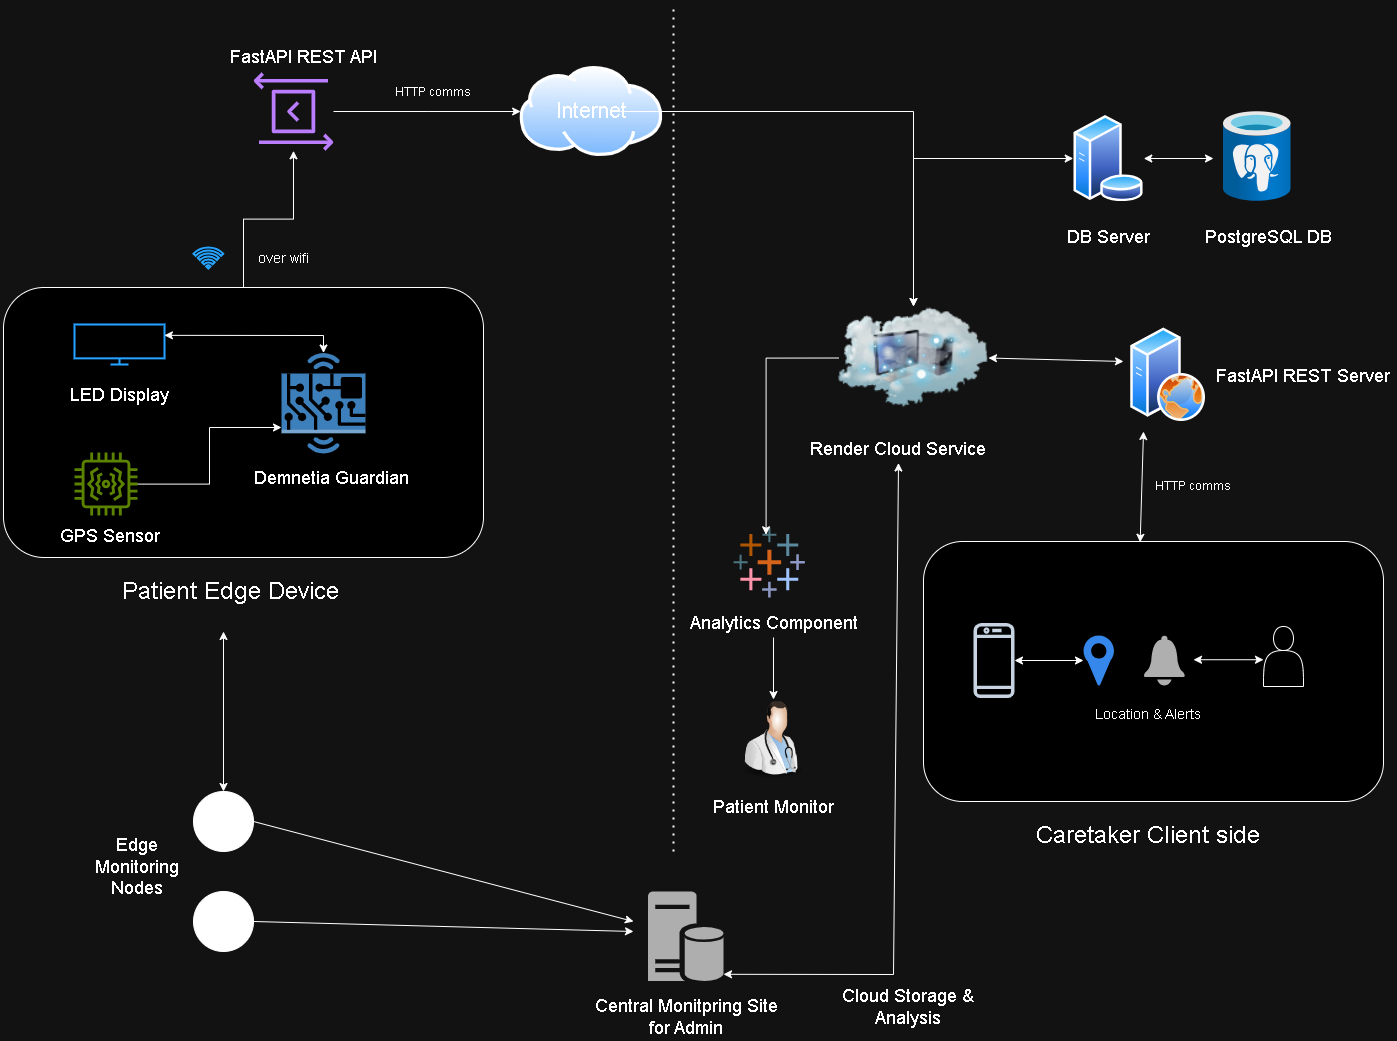

The diagram above was exported from draw.io. Its source (the exported page's mxGraphModel, read from the mxfile embedded in the PNG):
<mxGraphModel dx="3653" dy="1138" grid="1" gridSize="10" guides="1" tooltips="1" connect="1" arrows="1" fold="1" page="1" pageScale="1" pageWidth="1169" pageHeight="827" background="none" math="0" shadow="0">
  <root>
    <mxCell id="0" />
    <mxCell id="1" parent="0" />
    <mxCell id="ATVPQ-0Seo1s80Umxvkz-62" value="" style="image;aspect=fixed;html=1;points=[];align=center;fontSize=12;image=img/lib/azure2/databases/Azure_Database_PostgreSQL_Server.svg;" vertex="1" parent="1">
      <mxGeometry x="970" y="150" width="67.5" height="90" as="geometry" />
    </mxCell>
    <mxCell id="ATVPQ-0Seo1s80Umxvkz-66" value="&lt;font style=&quot;font-size: 18px;&quot;&gt;PostgreSQL DB&lt;/font&gt;" style="text;html=1;align=center;verticalAlign=middle;whiteSpace=wrap;rounded=0;" vertex="1" parent="1">
      <mxGeometry x="940" y="260" width="150" height="30" as="geometry" />
    </mxCell>
    <mxCell id="ATVPQ-0Seo1s80Umxvkz-67" value="" style="image;aspect=fixed;perimeter=ellipsePerimeter;html=1;align=center;shadow=0;dashed=0;spacingTop=3;image=img/lib/active_directory/database_server.svg;" vertex="1" parent="1">
      <mxGeometry x="819.74" y="154" width="70.52" height="86" as="geometry" />
    </mxCell>
    <mxCell id="ATVPQ-0Seo1s80Umxvkz-68" value="" style="image;html=1;image=img/lib/clip_art/networking/Cloud_Computer_128x128.png" vertex="1" parent="1">
      <mxGeometry x="585" y="345" width="150" height="103" as="geometry" />
    </mxCell>
    <mxCell id="ATVPQ-0Seo1s80Umxvkz-69" value="&lt;font style=&quot;font-size: 18px;&quot;&gt;Render Cloud Service&lt;/font&gt;" style="text;html=1;align=center;verticalAlign=middle;whiteSpace=wrap;rounded=0;" vertex="1" parent="1">
      <mxGeometry x="540" y="471.5" width="210" height="30" as="geometry" />
    </mxCell>
    <mxCell id="ATVPQ-0Seo1s80Umxvkz-70" value="&lt;font style=&quot;font-size: 18px;&quot;&gt;DB Server&lt;/font&gt;" style="text;html=1;align=center;verticalAlign=middle;whiteSpace=wrap;rounded=0;" vertex="1" parent="1">
      <mxGeometry x="780" y="260" width="150" height="30" as="geometry" />
    </mxCell>
    <mxCell id="ATVPQ-0Seo1s80Umxvkz-95" style="edgeStyle=orthogonalEdgeStyle;rounded=0;orthogonalLoop=1;jettySize=auto;html=1;" edge="1" parent="1" source="ATVPQ-0Seo1s80Umxvkz-71">
      <mxGeometry relative="1" as="geometry">
        <mxPoint x="267.1399999999999" y="150" as="targetPoint" />
      </mxGeometry>
    </mxCell>
    <mxCell id="ATVPQ-0Seo1s80Umxvkz-71" value="" style="sketch=0;outlineConnect=0;fontColor=#232F3E;gradientColor=none;fillColor=#8C4FFF;strokeColor=none;dashed=0;verticalLabelPosition=bottom;verticalAlign=top;align=center;html=1;fontSize=12;fontStyle=0;aspect=fixed;pointerEvents=1;shape=mxgraph.aws4.data_exchange_for_apis;" vertex="1" parent="1">
      <mxGeometry y="110" width="80" height="80" as="geometry" />
    </mxCell>
    <mxCell id="ATVPQ-0Seo1s80Umxvkz-94" style="edgeStyle=orthogonalEdgeStyle;rounded=0;orthogonalLoop=1;jettySize=auto;html=1;exitX=0.5;exitY=0;exitDx=0;exitDy=0;" edge="1" parent="1" source="ATVPQ-0Seo1s80Umxvkz-77" target="ATVPQ-0Seo1s80Umxvkz-71">
      <mxGeometry relative="1" as="geometry" />
    </mxCell>
    <mxCell id="ATVPQ-0Seo1s80Umxvkz-77" value="" style="rounded=1;whiteSpace=wrap;html=1;" vertex="1" parent="1">
      <mxGeometry x="-250" y="326" width="480" height="270" as="geometry" />
    </mxCell>
    <mxCell id="ATVPQ-0Seo1s80Umxvkz-101" style="edgeStyle=orthogonalEdgeStyle;rounded=0;orthogonalLoop=1;jettySize=auto;html=1;" edge="1" parent="1" source="ATVPQ-0Seo1s80Umxvkz-78" target="ATVPQ-0Seo1s80Umxvkz-79">
      <mxGeometry relative="1" as="geometry">
        <Array as="points">
          <mxPoint x="-44" y="523" />
          <mxPoint x="-44" y="466" />
        </Array>
      </mxGeometry>
    </mxCell>
    <mxCell id="ATVPQ-0Seo1s80Umxvkz-78" value="" style="sketch=0;outlineConnect=0;fontColor=#232F3E;gradientColor=none;fillColor=#7AA116;strokeColor=none;dashed=0;verticalLabelPosition=bottom;verticalAlign=top;align=center;html=1;fontSize=12;fontStyle=0;aspect=fixed;pointerEvents=1;shape=mxgraph.aws4.iot_thing_vibration_sensor;" vertex="1" parent="1">
      <mxGeometry x="-179" y="491" width="63" height="63" as="geometry" />
    </mxCell>
    <mxCell id="ATVPQ-0Seo1s80Umxvkz-79" value="" style="outlineConnect=0;dashed=0;verticalLabelPosition=bottom;verticalAlign=top;align=center;html=1;shape=mxgraph.aws3.hardware_board;fillColor=#5294CF;gradientColor=none;" vertex="1" parent="1">
      <mxGeometry x="28" y="391.5" width="84" height="100.5" as="geometry" />
    </mxCell>
    <mxCell id="ATVPQ-0Seo1s80Umxvkz-80" value="&lt;font style=&quot;font-size: 18px;&quot;&gt;Demnetia Guardian&lt;/font&gt;&lt;div&gt;&lt;br&gt;&lt;/div&gt;" style="text;html=1;align=center;verticalAlign=middle;whiteSpace=wrap;rounded=0;" vertex="1" parent="1">
      <mxGeometry x="-12" y="507.5" width="180" height="30" as="geometry" />
    </mxCell>
    <mxCell id="ATVPQ-0Seo1s80Umxvkz-81" value="" style="html=1;verticalLabelPosition=bottom;align=center;labelBackgroundColor=#ffffff;verticalAlign=top;strokeWidth=2;strokeColor=#0080F0;shadow=0;dashed=0;shape=mxgraph.ios7.icons.monitor;" vertex="1" parent="1">
      <mxGeometry x="-179" y="363" width="90" height="40" as="geometry" />
    </mxCell>
    <mxCell id="ATVPQ-0Seo1s80Umxvkz-82" value="&lt;span style=&quot;font-size: 18px;&quot;&gt;LED Display&lt;/span&gt;" style="text;html=1;align=center;verticalAlign=middle;whiteSpace=wrap;rounded=0;" vertex="1" parent="1">
      <mxGeometry x="-188" y="417.5" width="108" height="30" as="geometry" />
    </mxCell>
    <mxCell id="ATVPQ-0Seo1s80Umxvkz-83" value="&lt;font style=&quot;font-size: 18px;&quot;&gt;GPS Sensor&lt;/font&gt;&lt;div&gt;&lt;br&gt;&lt;/div&gt;" style="text;html=1;align=center;verticalAlign=middle;whiteSpace=wrap;rounded=0;" vertex="1" parent="1">
      <mxGeometry x="-197" y="566" width="108" height="30" as="geometry" />
    </mxCell>
    <mxCell id="ATVPQ-0Seo1s80Umxvkz-84" value="&lt;font style=&quot;font-size: 24px;&quot;&gt;Patient Edge Device&lt;/font&gt;" style="text;html=1;align=center;verticalAlign=middle;whiteSpace=wrap;rounded=0;" vertex="1" parent="1">
      <mxGeometry x="-158" y="616" width="270" height="30" as="geometry" />
    </mxCell>
    <mxCell id="ATVPQ-0Seo1s80Umxvkz-85" value="" style="rounded=1;whiteSpace=wrap;html=1;" vertex="1" parent="1">
      <mxGeometry x="670" y="580" width="460" height="260" as="geometry" />
    </mxCell>
    <mxCell id="ATVPQ-0Seo1s80Umxvkz-86" value="" style="image;aspect=fixed;perimeter=ellipsePerimeter;html=1;align=center;shadow=0;dashed=0;spacingTop=3;image=img/lib/active_directory/internet_cloud.svg;" vertex="1" parent="1">
      <mxGeometry x="266.41999999999996" y="105" width="142.86" height="90" as="geometry" />
    </mxCell>
    <mxCell id="ATVPQ-0Seo1s80Umxvkz-96" style="edgeStyle=orthogonalEdgeStyle;rounded=0;orthogonalLoop=1;jettySize=auto;html=1;entryX=0.5;entryY=0;entryDx=0;entryDy=0;" edge="1" parent="1" source="ATVPQ-0Seo1s80Umxvkz-87" target="ATVPQ-0Seo1s80Umxvkz-68">
      <mxGeometry relative="1" as="geometry" />
    </mxCell>
    <mxCell id="ATVPQ-0Seo1s80Umxvkz-87" value="&lt;font style=&quot;font-size: 22px;&quot;&gt;Internet&lt;/font&gt;" style="text;html=1;align=center;verticalAlign=middle;whiteSpace=wrap;rounded=0;" vertex="1" parent="1">
      <mxGeometry x="308.57" y="135" width="58.57" height="30" as="geometry" />
    </mxCell>
    <mxCell id="ATVPQ-0Seo1s80Umxvkz-88" value="&lt;font style=&quot;font-size: 24px;&quot;&gt;Caretaker Client side&lt;/font&gt;" style="text;html=1;align=center;verticalAlign=middle;whiteSpace=wrap;rounded=0;" vertex="1" parent="1">
      <mxGeometry x="770" y="860" width="250" height="30" as="geometry" />
    </mxCell>
    <mxCell id="ATVPQ-0Seo1s80Umxvkz-89" value="" style="sketch=0;outlineConnect=0;fontColor=#232F3E;gradientColor=none;fillColor=#232F3D;strokeColor=none;dashed=0;verticalLabelPosition=bottom;verticalAlign=top;align=center;html=1;fontSize=12;fontStyle=0;aspect=fixed;pointerEvents=1;shape=mxgraph.aws4.mobile_client;" vertex="1" parent="1">
      <mxGeometry x="720" y="660" width="41" height="78" as="geometry" />
    </mxCell>
    <mxCell id="ATVPQ-0Seo1s80Umxvkz-90" value="" style="image;aspect=fixed;perimeter=ellipsePerimeter;html=1;align=center;shadow=0;dashed=0;spacingTop=3;image=img/lib/active_directory/web_server.svg;" vertex="1" parent="1">
      <mxGeometry x="877.2" y="366.5" width="74.8" height="93.5" as="geometry" />
    </mxCell>
    <mxCell id="ATVPQ-0Seo1s80Umxvkz-91" value="" style="sketch=0;html=1;aspect=fixed;strokeColor=none;shadow=0;fillColor=#3B8DF1;verticalAlign=top;labelPosition=center;verticalLabelPosition=bottom;shape=mxgraph.gcp2.maps_api" vertex="1" parent="1">
      <mxGeometry x="830" y="674" width="30.5" height="50" as="geometry" />
    </mxCell>
    <mxCell id="ATVPQ-0Seo1s80Umxvkz-92" value="" style="sketch=0;pointerEvents=1;shadow=0;dashed=0;html=1;strokeColor=none;labelPosition=center;verticalLabelPosition=bottom;verticalAlign=top;align=center;fillColor=#505050;shape=mxgraph.mscae.oms.alerts" vertex="1" parent="1">
      <mxGeometry x="890.26" y="674" width="41" height="50" as="geometry" />
    </mxCell>
    <mxCell id="ATVPQ-0Seo1s80Umxvkz-93" value="" style="shape=actor;whiteSpace=wrap;html=1;" vertex="1" parent="1">
      <mxGeometry x="1010" y="665" width="40" height="60" as="geometry" />
    </mxCell>
    <mxCell id="ATVPQ-0Seo1s80Umxvkz-105" value="&lt;font style=&quot;font-size: 18px;&quot;&gt;FastAPI REST API&lt;/font&gt;" style="text;html=1;align=center;verticalAlign=middle;whiteSpace=wrap;rounded=0;" vertex="1" parent="1">
      <mxGeometry x="-40" y="80" width="180" height="30" as="geometry" />
    </mxCell>
    <mxCell id="ATVPQ-0Seo1s80Umxvkz-106" value="&lt;font style=&quot;font-size: 18px;&quot;&gt;FastAPI REST Server&lt;/font&gt;" style="text;html=1;align=center;verticalAlign=middle;whiteSpace=wrap;rounded=0;" vertex="1" parent="1">
      <mxGeometry x="960" y="399" width="180" height="30" as="geometry" />
    </mxCell>
    <mxCell id="ATVPQ-0Seo1s80Umxvkz-107" value="" style="endArrow=classic;startArrow=classic;html=1;rounded=0;exitX=1;exitY=0.5;exitDx=0;exitDy=0;" edge="1" parent="1" source="ATVPQ-0Seo1s80Umxvkz-67">
      <mxGeometry width="50" height="50" relative="1" as="geometry">
        <mxPoint x="830" y="430" as="sourcePoint" />
        <mxPoint x="960" y="197" as="targetPoint" />
      </mxGeometry>
    </mxCell>
    <mxCell id="ATVPQ-0Seo1s80Umxvkz-108" value="" style="endArrow=classic;startArrow=classic;html=1;rounded=0;exitX=0.5;exitY=0;exitDx=0;exitDy=0;entryX=0;entryY=0.5;entryDx=0;entryDy=0;" edge="1" parent="1" source="ATVPQ-0Seo1s80Umxvkz-68" target="ATVPQ-0Seo1s80Umxvkz-67">
      <mxGeometry width="50" height="50" relative="1" as="geometry">
        <mxPoint x="830" y="430" as="sourcePoint" />
        <mxPoint x="880" y="380" as="targetPoint" />
        <Array as="points">
          <mxPoint x="660" y="197" />
        </Array>
      </mxGeometry>
    </mxCell>
    <mxCell id="ATVPQ-0Seo1s80Umxvkz-109" value="" style="endArrow=classic;startArrow=classic;html=1;rounded=0;exitX=1;exitY=0.5;exitDx=0;exitDy=0;" edge="1" parent="1" source="ATVPQ-0Seo1s80Umxvkz-68">
      <mxGeometry width="50" height="50" relative="1" as="geometry">
        <mxPoint x="830" y="430" as="sourcePoint" />
        <mxPoint x="870" y="400" as="targetPoint" />
      </mxGeometry>
    </mxCell>
    <mxCell id="ATVPQ-0Seo1s80Umxvkz-110" value="" style="endArrow=classic;startArrow=classic;html=1;rounded=0;exitX=0.471;exitY=0.003;exitDx=0;exitDy=0;exitPerimeter=0;" edge="1" parent="1" source="ATVPQ-0Seo1s80Umxvkz-85">
      <mxGeometry width="50" height="50" relative="1" as="geometry">
        <mxPoint x="830" y="430" as="sourcePoint" />
        <mxPoint x="890" y="470" as="targetPoint" />
      </mxGeometry>
    </mxCell>
    <mxCell id="ATVPQ-0Seo1s80Umxvkz-111" value="" style="endArrow=classic;startArrow=classic;html=1;rounded=0;" edge="1" parent="1" source="ATVPQ-0Seo1s80Umxvkz-89" target="ATVPQ-0Seo1s80Umxvkz-91">
      <mxGeometry width="50" height="50" relative="1" as="geometry">
        <mxPoint x="830" y="530" as="sourcePoint" />
        <mxPoint x="880" y="480" as="targetPoint" />
      </mxGeometry>
    </mxCell>
    <mxCell id="ATVPQ-0Seo1s80Umxvkz-112" value="" style="endArrow=classic;startArrow=classic;html=1;rounded=0;entryX=0;entryY=0.75;entryDx=0;entryDy=0;" edge="1" parent="1">
      <mxGeometry width="50" height="50" relative="1" as="geometry">
        <mxPoint x="940" y="698.23" as="sourcePoint" />
        <mxPoint x="1010" y="698.23" as="targetPoint" />
      </mxGeometry>
    </mxCell>
    <mxCell id="ATVPQ-0Seo1s80Umxvkz-114" value="" style="endArrow=classic;startArrow=classic;html=1;rounded=0;exitX=0.999;exitY=0.271;exitDx=0;exitDy=0;exitPerimeter=0;entryX=0.5;entryY=0;entryDx=0;entryDy=0;entryPerimeter=0;" edge="1" parent="1" source="ATVPQ-0Seo1s80Umxvkz-81" target="ATVPQ-0Seo1s80Umxvkz-79">
      <mxGeometry width="50" height="50" relative="1" as="geometry">
        <mxPoint x="360" y="456" as="sourcePoint" />
        <mxPoint x="410" y="406" as="targetPoint" />
        <Array as="points">
          <mxPoint x="70" y="374" />
        </Array>
      </mxGeometry>
    </mxCell>
    <mxCell id="ATVPQ-0Seo1s80Umxvkz-115" value="&lt;font style=&quot;font-size: 14px;&quot;&gt;Location &amp;amp; Alerts&lt;/font&gt;" style="text;html=1;align=center;verticalAlign=middle;whiteSpace=wrap;rounded=0;" vertex="1" parent="1">
      <mxGeometry x="840" y="738" width="110" height="30" as="geometry" />
    </mxCell>
    <mxCell id="ATVPQ-0Seo1s80Umxvkz-116" value="HTTP comms" style="text;html=1;align=center;verticalAlign=middle;whiteSpace=wrap;rounded=0;" vertex="1" parent="1">
      <mxGeometry x="130" y="116" width="100" height="30" as="geometry" />
    </mxCell>
    <mxCell id="ATVPQ-0Seo1s80Umxvkz-117" value="HTTP comms" style="text;html=1;align=center;verticalAlign=middle;whiteSpace=wrap;rounded=0;" vertex="1" parent="1">
      <mxGeometry x="890.26" y="510" width="100" height="30" as="geometry" />
    </mxCell>
    <mxCell id="ATVPQ-0Seo1s80Umxvkz-118" value="" style="html=1;verticalLabelPosition=bottom;align=center;labelBackgroundColor=#ffffff;verticalAlign=top;strokeWidth=2;strokeColor=#0080F0;shadow=0;dashed=0;shape=mxgraph.ios7.icons.wifi;pointerEvents=1" vertex="1" parent="1">
      <mxGeometry x="-60" y="286" width="29.7" height="21" as="geometry" />
    </mxCell>
    <mxCell id="ATVPQ-0Seo1s80Umxvkz-119" value="&lt;font style=&quot;font-size: 14px;&quot;&gt;over wifi&lt;/font&gt;" style="text;html=1;align=center;verticalAlign=middle;whiteSpace=wrap;rounded=0;" vertex="1" parent="1">
      <mxGeometry y="281.5" width="60" height="30" as="geometry" />
    </mxCell>
    <mxCell id="ATVPQ-0Seo1s80Umxvkz-120" value="" style="endArrow=none;dashed=1;html=1;dashPattern=1 3;strokeWidth=2;rounded=0;" edge="1" parent="1">
      <mxGeometry width="50" height="50" relative="1" as="geometry">
        <mxPoint x="420" y="890.0045966045673" as="sourcePoint" />
        <mxPoint x="420" y="42.62" as="targetPoint" />
      </mxGeometry>
    </mxCell>
    <mxCell id="ATVPQ-0Seo1s80Umxvkz-121" value="" style="image;html=1;image=img/lib/clip_art/people/Doctor_Man_128x128.png" vertex="1" parent="1">
      <mxGeometry x="480" y="738" width="80" height="80" as="geometry" />
    </mxCell>
    <mxCell id="ATVPQ-0Seo1s80Umxvkz-122" value="" style="verticalLabelPosition=bottom;aspect=fixed;html=1;shape=mxgraph.salesforce.analytics;" vertex="1" parent="1">
      <mxGeometry x="479.99999999999994" y="566" width="71.43" height="70" as="geometry" />
    </mxCell>
    <mxCell id="ATVPQ-0Seo1s80Umxvkz-125" style="edgeStyle=orthogonalEdgeStyle;rounded=0;orthogonalLoop=1;jettySize=auto;html=1;exitX=0.5;exitY=1;exitDx=0;exitDy=0;entryX=0.5;entryY=0;entryDx=0;entryDy=0;" edge="1" parent="1" source="ATVPQ-0Seo1s80Umxvkz-123" target="ATVPQ-0Seo1s80Umxvkz-121">
      <mxGeometry relative="1" as="geometry" />
    </mxCell>
    <mxCell id="ATVPQ-0Seo1s80Umxvkz-123" value="&lt;font style=&quot;font-size: 18px;&quot;&gt;Analytics Component&lt;/font&gt;" style="text;html=1;align=center;verticalAlign=middle;whiteSpace=wrap;rounded=0;" vertex="1" parent="1">
      <mxGeometry x="432.5" y="646" width="175" height="30" as="geometry" />
    </mxCell>
    <mxCell id="ATVPQ-0Seo1s80Umxvkz-124" value="&lt;font style=&quot;font-size: 18px;&quot;&gt;Patient Monitor&lt;/font&gt;" style="text;html=1;align=center;verticalAlign=middle;whiteSpace=wrap;rounded=0;" vertex="1" parent="1">
      <mxGeometry x="450" y="830" width="140" height="30" as="geometry" />
    </mxCell>
    <mxCell id="ATVPQ-0Seo1s80Umxvkz-126" style="edgeStyle=orthogonalEdgeStyle;rounded=0;orthogonalLoop=1;jettySize=auto;html=1;exitX=0;exitY=0.5;exitDx=0;exitDy=0;entryX=0.456;entryY=0.104;entryDx=0;entryDy=0;entryPerimeter=0;" edge="1" parent="1" source="ATVPQ-0Seo1s80Umxvkz-68" target="ATVPQ-0Seo1s80Umxvkz-122">
      <mxGeometry relative="1" as="geometry" />
    </mxCell>
    <mxCell id="ATVPQ-0Seo1s80Umxvkz-127" value="" style="sketch=0;pointerEvents=1;shadow=0;dashed=0;html=1;strokeColor=none;labelPosition=center;verticalLabelPosition=bottom;verticalAlign=top;align=center;fillColor=#515151;shape=mxgraph.mscae.enterprise.database_server" vertex="1" parent="1">
      <mxGeometry x="394.5" y="930" width="75.5" height="90" as="geometry" />
    </mxCell>
    <mxCell id="ATVPQ-0Seo1s80Umxvkz-128" value="" style="ellipse;fillColor=strokeColor;html=1;" vertex="1" parent="1">
      <mxGeometry x="-60" y="830" width="60" height="60" as="geometry" />
    </mxCell>
    <mxCell id="ATVPQ-0Seo1s80Umxvkz-129" value="" style="ellipse;fillColor=strokeColor;html=1;" vertex="1" parent="1">
      <mxGeometry x="-60" y="930" width="60" height="60" as="geometry" />
    </mxCell>
    <mxCell id="ATVPQ-0Seo1s80Umxvkz-130" value="&lt;font style=&quot;font-size: 18px;&quot;&gt;Central Monitpring Site for Admin&lt;/font&gt;" style="text;html=1;align=center;verticalAlign=middle;whiteSpace=wrap;rounded=0;" vertex="1" parent="1">
      <mxGeometry x="339.5" y="1040" width="185.5" height="30" as="geometry" />
    </mxCell>
    <mxCell id="ATVPQ-0Seo1s80Umxvkz-131" value="" style="endArrow=classic;startArrow=classic;html=1;rounded=0;entryX=0.5;entryY=1;entryDx=0;entryDy=0;exitX=1;exitY=0.92;exitDx=0;exitDy=0;exitPerimeter=0;" edge="1" parent="1" source="ATVPQ-0Seo1s80Umxvkz-127" target="ATVPQ-0Seo1s80Umxvkz-69">
      <mxGeometry width="50" height="50" relative="1" as="geometry">
        <mxPoint x="540" y="820" as="sourcePoint" />
        <mxPoint x="590" y="770" as="targetPoint" />
        <Array as="points">
          <mxPoint x="640" y="1013" />
        </Array>
      </mxGeometry>
    </mxCell>
    <mxCell id="ATVPQ-0Seo1s80Umxvkz-132" value="" style="endArrow=classic;html=1;rounded=0;exitX=1;exitY=0.5;exitDx=0;exitDy=0;" edge="1" parent="1" source="ATVPQ-0Seo1s80Umxvkz-128">
      <mxGeometry width="50" height="50" relative="1" as="geometry">
        <mxPoint x="540" y="820" as="sourcePoint" />
        <mxPoint x="380" y="960" as="targetPoint" />
      </mxGeometry>
    </mxCell>
    <mxCell id="ATVPQ-0Seo1s80Umxvkz-133" value="" style="endArrow=classic;html=1;rounded=0;exitX=1;exitY=0.5;exitDx=0;exitDy=0;" edge="1" parent="1" source="ATVPQ-0Seo1s80Umxvkz-129">
      <mxGeometry width="50" height="50" relative="1" as="geometry">
        <mxPoint x="540" y="820" as="sourcePoint" />
        <mxPoint x="380" y="970" as="targetPoint" />
      </mxGeometry>
    </mxCell>
    <mxCell id="ATVPQ-0Seo1s80Umxvkz-134" value="" style="endArrow=classic;startArrow=classic;html=1;rounded=0;exitX=0.5;exitY=0;exitDx=0;exitDy=0;" edge="1" parent="1" source="ATVPQ-0Seo1s80Umxvkz-128">
      <mxGeometry width="50" height="50" relative="1" as="geometry">
        <mxPoint x="540" y="820" as="sourcePoint" />
        <mxPoint x="-30" y="670" as="targetPoint" />
      </mxGeometry>
    </mxCell>
    <mxCell id="ATVPQ-0Seo1s80Umxvkz-135" value="&lt;font style=&quot;font-size: 18px;&quot;&gt;Edge Monitoring Nodes&lt;/font&gt;" style="text;html=1;align=center;verticalAlign=middle;whiteSpace=wrap;rounded=0;" vertex="1" parent="1">
      <mxGeometry x="-179" y="890" width="126" height="30" as="geometry" />
    </mxCell>
    <mxCell id="ATVPQ-0Seo1s80Umxvkz-136" value="&lt;font style=&quot;font-size: 18px;&quot;&gt;Cloud Storage &amp;amp; Analysis&lt;/font&gt;" style="text;html=1;align=center;verticalAlign=middle;whiteSpace=wrap;rounded=0;" vertex="1" parent="1">
      <mxGeometry x="575" y="1030" width="160" height="30" as="geometry" />
    </mxCell>
  </root>
</mxGraphModel>